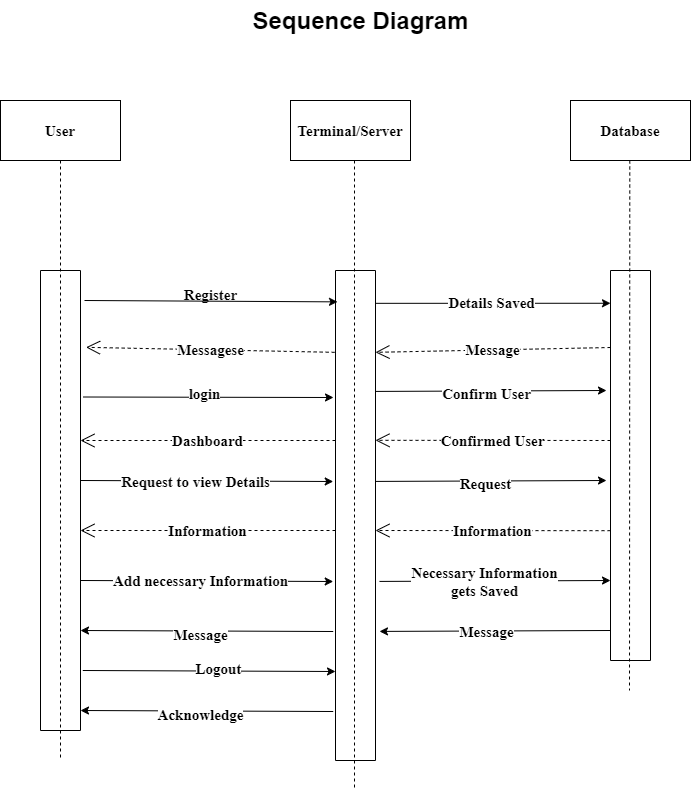

The diagram above was exported from draw.io. Its source (the exported page's mxGraphModel, read from the mxfile embedded in the PNG):
<mxGraphModel dx="868" dy="482" grid="1" gridSize="10" guides="1" tooltips="1" connect="1" arrows="1" fold="1" page="1" pageScale="1" pageWidth="850" pageHeight="1100" math="0" shadow="0">
  <root>
    <mxCell id="0" />
    <mxCell id="1" parent="0" />
    <mxCell id="5kWUQD9R3Z4_vRECOtSJ-1" value="User" style="rounded=0;whiteSpace=wrap;html=1;fontFamily=Times New Roman;fontStyle=1;fontSize=15;" parent="1" vertex="1">
      <mxGeometry x="70" y="240" width="120" height="60" as="geometry" />
    </mxCell>
    <mxCell id="5kWUQD9R3Z4_vRECOtSJ-2" value="Database" style="rounded=0;whiteSpace=wrap;html=1;fontFamily=Times New Roman;fontStyle=1;fontSize=15;" parent="1" vertex="1">
      <mxGeometry x="640" y="240" width="120" height="60" as="geometry" />
    </mxCell>
    <mxCell id="5kWUQD9R3Z4_vRECOtSJ-3" value="Terminal/Server" style="rounded=0;whiteSpace=wrap;html=1;fontFamily=Times New Roman;fontStyle=1;fontSize=15;" parent="1" vertex="1">
      <mxGeometry x="360" y="240" width="120" height="60" as="geometry" />
    </mxCell>
    <mxCell id="5kWUQD9R3Z4_vRECOtSJ-4" value="" style="rounded=0;whiteSpace=wrap;html=1;direction=south;fontFamily=Times New Roman;fontStyle=1;fontSize=15;" parent="1" vertex="1">
      <mxGeometry x="110" y="410" width="40" height="460" as="geometry" />
    </mxCell>
    <mxCell id="5kWUQD9R3Z4_vRECOtSJ-5" value="" style="rounded=0;whiteSpace=wrap;html=1;direction=south;fontFamily=Times New Roman;fontStyle=1;fontSize=15;" parent="1" vertex="1">
      <mxGeometry x="405" y="410" width="40" height="490" as="geometry" />
    </mxCell>
    <mxCell id="5kWUQD9R3Z4_vRECOtSJ-6" value="" style="rounded=0;whiteSpace=wrap;html=1;direction=south;fontFamily=Times New Roman;fontStyle=1;fontSize=15;" parent="1" vertex="1">
      <mxGeometry x="680" y="410" width="40" height="390" as="geometry" />
    </mxCell>
    <mxCell id="5kWUQD9R3Z4_vRECOtSJ-7" value="" style="endArrow=classic;html=1;entryX=0.064;entryY=0.95;entryDx=0;entryDy=0;entryPerimeter=0;fontFamily=Times New Roman;fontStyle=1;fontSize=15;" parent="1" target="5kWUQD9R3Z4_vRECOtSJ-5" edge="1">
      <mxGeometry width="50" height="50" relative="1" as="geometry">
        <mxPoint x="154" y="440" as="sourcePoint" />
        <mxPoint x="380" y="670" as="targetPoint" />
      </mxGeometry>
    </mxCell>
    <mxCell id="5kWUQD9R3Z4_vRECOtSJ-9" value="Messagese" style="endArrow=open;endSize=12;dashed=1;html=1;exitX=0.167;exitY=1.021;exitDx=0;exitDy=0;entryX=0.167;entryY=-0.139;entryDx=0;entryDy=0;entryPerimeter=0;exitPerimeter=0;fontFamily=Times New Roman;fontStyle=1;fontSize=15;" parent="1" source="5kWUQD9R3Z4_vRECOtSJ-5" target="5kWUQD9R3Z4_vRECOtSJ-4" edge="1">
      <mxGeometry width="160" relative="1" as="geometry">
        <mxPoint x="430" y="690" as="sourcePoint" />
        <mxPoint x="270" y="690" as="targetPoint" />
        <Array as="points" />
      </mxGeometry>
    </mxCell>
    <mxCell id="5kWUQD9R3Z4_vRECOtSJ-10" value="Dashboard" style="endArrow=open;endSize=12;dashed=1;html=1;exitX=0.25;exitY=1;exitDx=0;exitDy=0;entryX=0.25;entryY=0;entryDx=0;entryDy=0;fontFamily=Times New Roman;fontStyle=1;fontSize=15;" parent="1" edge="1">
      <mxGeometry width="160" relative="1" as="geometry">
        <mxPoint x="405" y="580" as="sourcePoint" />
        <mxPoint x="150" y="580" as="targetPoint" />
      </mxGeometry>
    </mxCell>
    <mxCell id="5kWUQD9R3Z4_vRECOtSJ-11" value="" style="endArrow=classic;html=1;exitX=0.275;exitY=-0.068;exitDx=0;exitDy=0;exitPerimeter=0;fontFamily=Times New Roman;fontStyle=1;fontSize=15;" parent="1" source="5kWUQD9R3Z4_vRECOtSJ-4" edge="1">
      <mxGeometry width="50" height="50" relative="1" as="geometry">
        <mxPoint x="150" y="570" as="sourcePoint" />
        <mxPoint x="403" y="537" as="targetPoint" />
      </mxGeometry>
    </mxCell>
    <mxCell id="5kWUQD9R3Z4_vRECOtSJ-18" value="login" style="text;html=1;align=center;verticalAlign=middle;resizable=0;points=[];labelBackgroundColor=#ffffff;fontFamily=Times New Roman;fontStyle=1;fontSize=15;" parent="5kWUQD9R3Z4_vRECOtSJ-11" vertex="1" connectable="0">
      <mxGeometry x="-0.0298" y="4" relative="1" as="geometry">
        <mxPoint as="offset" />
      </mxGeometry>
    </mxCell>
    <mxCell id="5kWUQD9R3Z4_vRECOtSJ-12" value="" style="endArrow=classic;html=1;entryX=0.35;entryY=1.057;entryDx=0;entryDy=0;entryPerimeter=0;fontFamily=Times New Roman;fontStyle=1;fontSize=15;" parent="1" edge="1">
      <mxGeometry width="50" height="50" relative="1" as="geometry">
        <mxPoint x="150" y="620" as="sourcePoint" />
        <mxPoint x="402.72" y="621" as="targetPoint" />
      </mxGeometry>
    </mxCell>
    <mxCell id="5kWUQD9R3Z4_vRECOtSJ-19" value="Request to view Details" style="text;html=1;align=center;verticalAlign=middle;resizable=0;points=[];labelBackgroundColor=#ffffff;fontFamily=Times New Roman;fontStyle=1;fontSize=15;" parent="5kWUQD9R3Z4_vRECOtSJ-12" vertex="1" connectable="0">
      <mxGeometry x="-0.092" y="-3" relative="1" as="geometry">
        <mxPoint y="-3.45" as="offset" />
      </mxGeometry>
    </mxCell>
    <mxCell id="5kWUQD9R3Z4_vRECOtSJ-13" value="Information" style="endArrow=open;endSize=12;dashed=1;html=1;exitX=0.25;exitY=1;exitDx=0;exitDy=0;entryX=0.25;entryY=0;entryDx=0;entryDy=0;fontFamily=Times New Roman;fontStyle=1;fontSize=15;" parent="1" edge="1">
      <mxGeometry width="160" relative="1" as="geometry">
        <mxPoint x="405" y="670" as="sourcePoint" />
        <mxPoint x="150" y="670" as="targetPoint" />
      </mxGeometry>
    </mxCell>
    <mxCell id="5kWUQD9R3Z4_vRECOtSJ-14" value="" style="endArrow=classic;html=1;entryX=0.35;entryY=1.057;entryDx=0;entryDy=0;entryPerimeter=0;fontFamily=Times New Roman;fontStyle=1;fontSize=15;" parent="1" edge="1">
      <mxGeometry width="50" height="50" relative="1" as="geometry">
        <mxPoint x="150" y="720" as="sourcePoint" />
        <mxPoint x="402.72" y="721" as="targetPoint" />
      </mxGeometry>
    </mxCell>
    <mxCell id="5kWUQD9R3Z4_vRECOtSJ-20" value="Add necessary Information" style="text;html=1;align=center;verticalAlign=middle;resizable=0;points=[];labelBackgroundColor=#ffffff;fontFamily=Times New Roman;fontStyle=1;fontSize=15;" parent="5kWUQD9R3Z4_vRECOtSJ-14" vertex="1" connectable="0">
      <mxGeometry x="-0.0582" y="1" relative="1" as="geometry">
        <mxPoint as="offset" />
      </mxGeometry>
    </mxCell>
    <mxCell id="5kWUQD9R3Z4_vRECOtSJ-16" value="" style="endArrow=classic;html=1;entryX=0.35;entryY=1.057;entryDx=0;entryDy=0;entryPerimeter=0;fontFamily=Times New Roman;fontStyle=1;fontSize=15;" parent="1" edge="1">
      <mxGeometry width="50" height="50" relative="1" as="geometry">
        <mxPoint x="402.72" y="771" as="sourcePoint" />
        <mxPoint x="150.00000000000003" y="770" as="targetPoint" />
      </mxGeometry>
    </mxCell>
    <mxCell id="5kWUQD9R3Z4_vRECOtSJ-21" value="&lt;span style=&quot;font-size: 15px;&quot;&gt;Message&lt;/span&gt;" style="text;html=1;align=center;verticalAlign=middle;resizable=0;points=[];labelBackgroundColor=#ffffff;fontFamily=Times New Roman;fontStyle=1;fontSize=15;" parent="5kWUQD9R3Z4_vRECOtSJ-16" vertex="1" connectable="0">
      <mxGeometry x="0.0581" y="3" relative="1" as="geometry">
        <mxPoint x="1" as="offset" />
      </mxGeometry>
    </mxCell>
    <mxCell id="5kWUQD9R3Z4_vRECOtSJ-17" value="Register" style="text;html=1;align=center;verticalAlign=middle;resizable=0;points=[];autosize=1;fontFamily=Times New Roman;fontStyle=1;fontSize=15;" parent="1" vertex="1">
      <mxGeometry x="245" y="424" width="70" height="20" as="geometry" />
    </mxCell>
    <mxCell id="5kWUQD9R3Z4_vRECOtSJ-22" value="" style="endArrow=none;dashed=1;html=1;exitX=0.5;exitY=1;exitDx=0;exitDy=0;fontFamily=Times New Roman;fontStyle=1;fontSize=15;" parent="1" source="5kWUQD9R3Z4_vRECOtSJ-1" edge="1">
      <mxGeometry width="50" height="50" relative="1" as="geometry">
        <mxPoint x="350" y="610" as="sourcePoint" />
        <mxPoint x="130" y="900" as="targetPoint" />
      </mxGeometry>
    </mxCell>
    <mxCell id="5kWUQD9R3Z4_vRECOtSJ-23" value="" style="endArrow=none;dashed=1;html=1;exitX=0.5;exitY=1;exitDx=0;exitDy=0;fontFamily=Times New Roman;fontStyle=1;fontSize=15;" parent="1" edge="1">
      <mxGeometry width="50" height="50" relative="1" as="geometry">
        <mxPoint x="424" y="300" as="sourcePoint" />
        <mxPoint x="424" y="930" as="targetPoint" />
      </mxGeometry>
    </mxCell>
    <mxCell id="5kWUQD9R3Z4_vRECOtSJ-24" value="" style="endArrow=none;dashed=1;html=1;exitX=0.5;exitY=1;exitDx=0;exitDy=0;fontFamily=Times New Roman;fontStyle=1;fontSize=15;" parent="1" edge="1">
      <mxGeometry width="50" height="50" relative="1" as="geometry">
        <mxPoint x="699.29" y="300" as="sourcePoint" />
        <mxPoint x="699" y="830" as="targetPoint" />
      </mxGeometry>
    </mxCell>
    <mxCell id="5kWUQD9R3Z4_vRECOtSJ-25" value="" style="endArrow=classic;html=1;entryX=0.35;entryY=1.057;entryDx=0;entryDy=0;entryPerimeter=0;fontFamily=Times New Roman;fontStyle=1;fontSize=15;" parent="1" edge="1">
      <mxGeometry width="50" height="50" relative="1" as="geometry">
        <mxPoint x="152.27999999999975" y="810" as="sourcePoint" />
        <mxPoint x="405" y="811" as="targetPoint" />
      </mxGeometry>
    </mxCell>
    <mxCell id="5kWUQD9R3Z4_vRECOtSJ-26" value="&lt;span style=&quot;font-size: 15px;&quot;&gt;Logout&lt;/span&gt;" style="text;html=1;align=center;verticalAlign=middle;resizable=0;points=[];labelBackgroundColor=#ffffff;fontFamily=Times New Roman;fontStyle=1;fontSize=15;" parent="5kWUQD9R3Z4_vRECOtSJ-25" vertex="1" connectable="0">
      <mxGeometry x="0.0581" y="3" relative="1" as="geometry">
        <mxPoint x="1" as="offset" />
      </mxGeometry>
    </mxCell>
    <mxCell id="5kWUQD9R3Z4_vRECOtSJ-27" value="" style="endArrow=classic;html=1;entryX=0.35;entryY=1.057;entryDx=0;entryDy=0;entryPerimeter=0;fontFamily=Times New Roman;fontStyle=1;fontSize=15;" parent="1" edge="1">
      <mxGeometry width="50" height="50" relative="1" as="geometry">
        <mxPoint x="402.72" y="851" as="sourcePoint" />
        <mxPoint x="149.99999999999997" y="850" as="targetPoint" />
      </mxGeometry>
    </mxCell>
    <mxCell id="5kWUQD9R3Z4_vRECOtSJ-28" value="&lt;span style=&quot;font-size: 15px;&quot;&gt;Acknowledge&lt;/span&gt;" style="text;html=1;align=center;verticalAlign=middle;resizable=0;points=[];labelBackgroundColor=#ffffff;fontFamily=Times New Roman;fontStyle=1;fontSize=15;" parent="5kWUQD9R3Z4_vRECOtSJ-27" vertex="1" connectable="0">
      <mxGeometry x="0.0581" y="3" relative="1" as="geometry">
        <mxPoint x="1" as="offset" />
      </mxGeometry>
    </mxCell>
    <mxCell id="5kWUQD9R3Z4_vRECOtSJ-29" value="" style="endArrow=classic;html=1;exitX=0.067;exitY=0;exitDx=0;exitDy=0;exitPerimeter=0;entryX=0.084;entryY=1;entryDx=0;entryDy=0;entryPerimeter=0;fontFamily=Times New Roman;fontStyle=1;fontSize=15;" parent="1" source="5kWUQD9R3Z4_vRECOtSJ-5" target="5kWUQD9R3Z4_vRECOtSJ-6" edge="1">
      <mxGeometry width="50" height="50" relative="1" as="geometry">
        <mxPoint x="400" y="530" as="sourcePoint" />
        <mxPoint x="676" y="450" as="targetPoint" />
      </mxGeometry>
    </mxCell>
    <mxCell id="5kWUQD9R3Z4_vRECOtSJ-41" value="Details Saved" style="text;html=1;align=center;verticalAlign=middle;resizable=0;points=[];labelBackgroundColor=#ffffff;fontFamily=Times New Roman;fontStyle=1;fontSize=15;" parent="5kWUQD9R3Z4_vRECOtSJ-29" vertex="1" connectable="0">
      <mxGeometry x="-0.0129" y="1" relative="1" as="geometry">
        <mxPoint as="offset" />
      </mxGeometry>
    </mxCell>
    <mxCell id="5kWUQD9R3Z4_vRECOtSJ-30" value="Message" style="endArrow=open;endSize=12;dashed=1;html=1;entryX=0.167;entryY=0;entryDx=0;entryDy=0;entryPerimeter=0;fontFamily=Times New Roman;fontStyle=1;fontSize=15;" parent="1" target="5kWUQD9R3Z4_vRECOtSJ-5" edge="1">
      <mxGeometry width="160" relative="1" as="geometry">
        <mxPoint x="680" y="487" as="sourcePoint" />
        <mxPoint x="450" y="490" as="targetPoint" />
      </mxGeometry>
    </mxCell>
    <mxCell id="5kWUQD9R3Z4_vRECOtSJ-31" value="" style="endArrow=classic;html=1;exitX=0.067;exitY=0;exitDx=0;exitDy=0;exitPerimeter=0;entryX=0.065;entryY=1.1;entryDx=0;entryDy=0;entryPerimeter=0;fontFamily=Times New Roman;fontStyle=1;fontSize=15;" parent="1" edge="1">
      <mxGeometry width="50" height="50" relative="1" as="geometry">
        <mxPoint x="445" y="530.92" as="sourcePoint" />
        <mxPoint x="676" y="529.9999999999999" as="targetPoint" />
      </mxGeometry>
    </mxCell>
    <mxCell id="5kWUQD9R3Z4_vRECOtSJ-40" value="Confirm User" style="text;html=1;align=center;verticalAlign=middle;resizable=0;points=[];labelBackgroundColor=#ffffff;fontFamily=Times New Roman;fontStyle=1;fontSize=15;" parent="5kWUQD9R3Z4_vRECOtSJ-31" vertex="1" connectable="0">
      <mxGeometry x="-0.0477" y="-2" relative="1" as="geometry">
        <mxPoint as="offset" />
      </mxGeometry>
    </mxCell>
    <mxCell id="5kWUQD9R3Z4_vRECOtSJ-32" value="Confirmed User" style="endArrow=open;endSize=12;dashed=1;html=1;entryX=0.167;entryY=0;entryDx=0;entryDy=0;entryPerimeter=0;fontFamily=Times New Roman;fontStyle=1;fontSize=15;" parent="1" edge="1">
      <mxGeometry width="160" relative="1" as="geometry">
        <mxPoint x="680" y="580" as="sourcePoint" />
        <mxPoint x="445" y="579.8199999999999" as="targetPoint" />
      </mxGeometry>
    </mxCell>
    <mxCell id="5kWUQD9R3Z4_vRECOtSJ-33" value="Information" style="endArrow=open;endSize=12;dashed=1;html=1;entryX=0.167;entryY=0;entryDx=0;entryDy=0;entryPerimeter=0;fontFamily=Times New Roman;fontStyle=1;fontSize=15;" parent="1" edge="1">
      <mxGeometry width="160" relative="1" as="geometry">
        <mxPoint x="680" y="670.18" as="sourcePoint" />
        <mxPoint x="445" y="669.9999999999999" as="targetPoint" />
      </mxGeometry>
    </mxCell>
    <mxCell id="5kWUQD9R3Z4_vRECOtSJ-34" value="" style="endArrow=classic;html=1;exitX=0.067;exitY=0;exitDx=0;exitDy=0;exitPerimeter=0;entryX=0.065;entryY=1.1;entryDx=0;entryDy=0;entryPerimeter=0;fontFamily=Times New Roman;fontStyle=1;fontSize=15;" parent="1" edge="1">
      <mxGeometry width="50" height="50" relative="1" as="geometry">
        <mxPoint x="445" y="620.92" as="sourcePoint" />
        <mxPoint x="676" y="619.9999999999999" as="targetPoint" />
      </mxGeometry>
    </mxCell>
    <mxCell id="5kWUQD9R3Z4_vRECOtSJ-39" value="Request" style="text;html=1;align=center;verticalAlign=middle;resizable=0;points=[];labelBackgroundColor=#ffffff;fontFamily=Times New Roman;fontStyle=1;fontSize=15;" parent="5kWUQD9R3Z4_vRECOtSJ-34" vertex="1" connectable="0">
      <mxGeometry x="-0.0563" y="-2" relative="1" as="geometry">
        <mxPoint as="offset" />
      </mxGeometry>
    </mxCell>
    <mxCell id="5kWUQD9R3Z4_vRECOtSJ-35" value="" style="endArrow=classic;html=1;exitX=0.067;exitY=0;exitDx=0;exitDy=0;exitPerimeter=0;entryX=0.065;entryY=1.1;entryDx=0;entryDy=0;entryPerimeter=0;fontFamily=Times New Roman;fontStyle=1;fontSize=15;" parent="1" edge="1">
      <mxGeometry width="50" height="50" relative="1" as="geometry">
        <mxPoint x="449" y="720.92" as="sourcePoint" />
        <mxPoint x="680" y="719.9999999999999" as="targetPoint" />
      </mxGeometry>
    </mxCell>
    <mxCell id="5kWUQD9R3Z4_vRECOtSJ-38" value="Necessary Information&lt;br style=&quot;font-size: 15px;&quot;&gt;gets Saved" style="text;html=1;align=center;verticalAlign=middle;resizable=0;points=[];labelBackgroundColor=#ffffff;fontFamily=Times New Roman;fontStyle=1;fontSize=15;" parent="5kWUQD9R3Z4_vRECOtSJ-35" vertex="1" connectable="0">
      <mxGeometry x="-0.0909" relative="1" as="geometry">
        <mxPoint as="offset" />
      </mxGeometry>
    </mxCell>
    <mxCell id="5kWUQD9R3Z4_vRECOtSJ-36" value="" style="endArrow=classic;html=1;exitX=0.067;exitY=0;exitDx=0;exitDy=0;exitPerimeter=0;entryX=0.065;entryY=1.1;entryDx=0;entryDy=0;entryPerimeter=0;fontFamily=Times New Roman;fontStyle=1;fontSize=15;" parent="1" edge="1">
      <mxGeometry width="50" height="50" relative="1" as="geometry">
        <mxPoint x="680" y="769.9999999999999" as="sourcePoint" />
        <mxPoint x="449" y="770.92" as="targetPoint" />
      </mxGeometry>
    </mxCell>
    <mxCell id="5kWUQD9R3Z4_vRECOtSJ-37" value="Message" style="text;html=1;align=center;verticalAlign=middle;resizable=0;points=[];labelBackgroundColor=#ffffff;fontFamily=Times New Roman;fontStyle=1;fontSize=15;" parent="5kWUQD9R3Z4_vRECOtSJ-36" vertex="1" connectable="0">
      <mxGeometry x="0.0822" relative="1" as="geometry">
        <mxPoint as="offset" />
      </mxGeometry>
    </mxCell>
    <mxCell id="5kWUQD9R3Z4_vRECOtSJ-42" value="Sequence Diagram" style="text;strokeColor=none;fillColor=none;html=1;fontSize=24;fontStyle=1;verticalAlign=middle;align=center;" parent="1" vertex="1">
      <mxGeometry x="380" y="140" width="100" height="40" as="geometry" />
    </mxCell>
  </root>
</mxGraphModel>